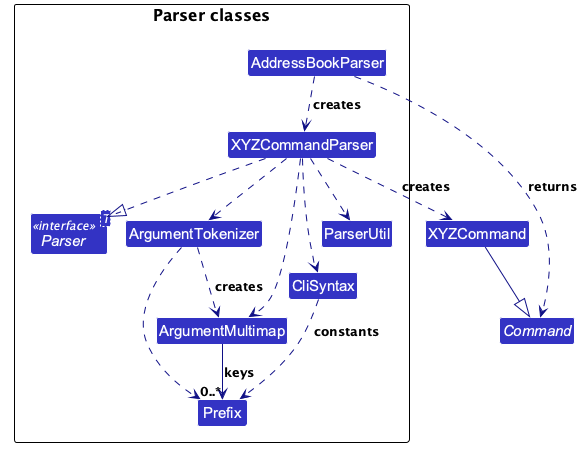

The diagram above was rendered by PlantUML. Its source (embedded in the PNG):
@startuml
!include style.puml
!pragma layout smetana
skinparam arrowColor LOGIC_COLOR_T4
skinparam classBackgroundColor LOGIC_COLOR

package "Parser classes" {
interface "Parser<T>" as Parser <<interface>>
class AddressBookParser
class XYZCommandParser
class ArgumentTokenizer
class ArgumentMultimap
class CliSyntax
class Prefix
class ParserUtil
}
abstract class Command
class XYZCommand

AddressBookParser ..> XYZCommandParser : creates
AddressBookParser ..> Command : returns
XYZCommandParser ..|> Parser
XYZCommandParser ..> XYZCommand : creates
XYZCommand --|> Command
XYZCommandParser ..> ArgumentTokenizer
XYZCommandParser ..> ArgumentMultimap
XYZCommandParser ..> CliSyntax
XYZCommandParser ..> ParserUtil
ArgumentTokenizer ..> ArgumentMultimap : creates
ArgumentTokenizer ..> Prefix
ArgumentMultimap --> "0..*" Prefix : keys
CliSyntax ..> Prefix : constants

@enduml